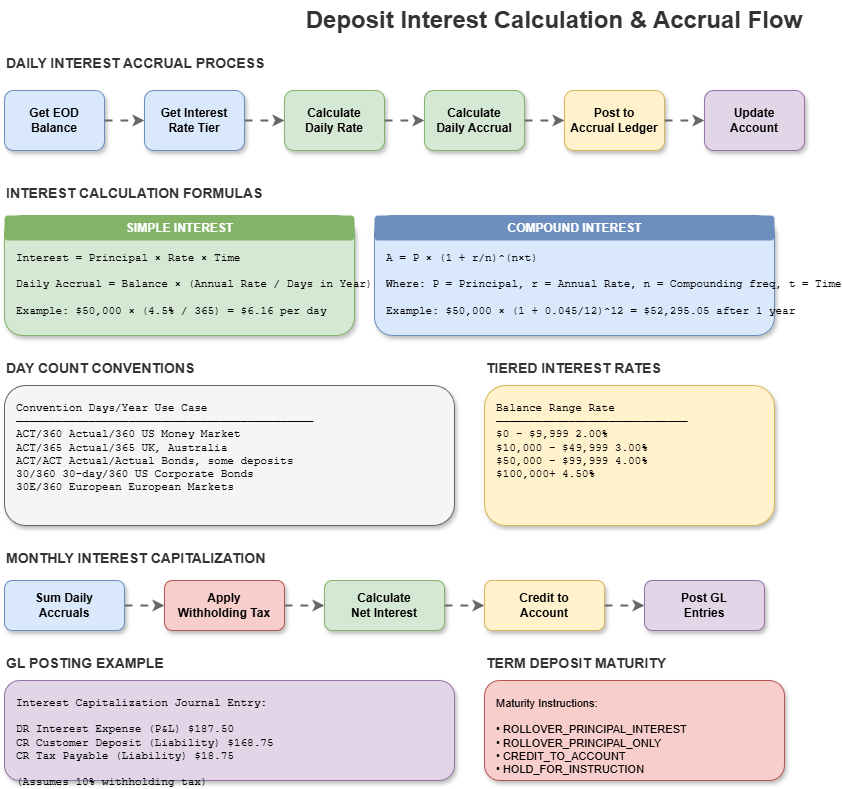

The diagram above was exported from draw.io. Its source (the exported page's mxGraphModel, read from the mxfile embedded in the PNG):
<mxGraphModel dx="1426" dy="635" grid="1" gridSize="10" guides="1" tooltips="1" connect="1" arrows="1" fold="1" page="1" pageScale="1" pageWidth="1400" pageHeight="900" math="0" shadow="1">
  <root>
    <mxCell id="0" />
    <mxCell id="1" parent="0" />
    <mxCell id="title" value="Deposit Interest Calculation &amp; Accrual Flow" style="text;html=1;strokeColor=none;fillColor=none;align=center;verticalAlign=middle;whiteSpace=wrap;rounded=0;fontSize=24;fontStyle=1;fontColor=#333333;" parent="1" vertex="1">
      <mxGeometry x="380" y="20" width="500" height="40" as="geometry" />
    </mxCell>
    <mxCell id="daily-section" value="DAILY INTEREST ACCRUAL PROCESS" style="text;html=1;strokeColor=none;fillColor=none;align=left;verticalAlign=middle;fontStyle=1;fontSize=14;fontColor=#333333;" parent="1" vertex="1">
      <mxGeometry x="80" y="70" width="350" height="25" as="geometry" />
    </mxCell>
    <mxCell id="step1" value="Get EOD&#10;Balance" style="rounded=1;whiteSpace=wrap;html=1;fillColor=#dae8fc;strokeColor=#6c8ebf;shadow=1;fontStyle=1;" parent="1" vertex="1">
      <mxGeometry x="80" y="110" width="100" height="60" as="geometry" />
    </mxCell>
    <mxCell id="arr1" value="" style="endArrow=classic;html=1;rounded=0;strokeWidth=2;strokeColor=#666666;flowAnimation=1;" parent="1" edge="1">
      <mxGeometry width="50" height="50" relative="1" as="geometry">
        <mxPoint x="180" y="140" as="sourcePoint" />
        <mxPoint x="220" y="140" as="targetPoint" />
      </mxGeometry>
    </mxCell>
    <mxCell id="step2" value="Get Interest&#10;Rate Tier" style="rounded=1;whiteSpace=wrap;html=1;fillColor=#dae8fc;strokeColor=#6c8ebf;shadow=1;fontStyle=1;" parent="1" vertex="1">
      <mxGeometry x="220" y="110" width="100" height="60" as="geometry" />
    </mxCell>
    <mxCell id="arr2" value="" style="endArrow=classic;html=1;rounded=0;strokeWidth=2;strokeColor=#666666;flowAnimation=1;" parent="1" edge="1">
      <mxGeometry width="50" height="50" relative="1" as="geometry">
        <mxPoint x="320" y="140" as="sourcePoint" />
        <mxPoint x="360" y="140" as="targetPoint" />
      </mxGeometry>
    </mxCell>
    <mxCell id="step3" value="Calculate&#10;Daily Rate" style="rounded=1;whiteSpace=wrap;html=1;fillColor=#d5e8d4;strokeColor=#82b366;shadow=1;fontStyle=1;" parent="1" vertex="1">
      <mxGeometry x="360" y="110" width="100" height="60" as="geometry" />
    </mxCell>
    <mxCell id="arr3" value="" style="endArrow=classic;html=1;rounded=0;strokeWidth=2;strokeColor=#666666;flowAnimation=1;" parent="1" edge="1">
      <mxGeometry width="50" height="50" relative="1" as="geometry">
        <mxPoint x="460" y="140" as="sourcePoint" />
        <mxPoint x="500" y="140" as="targetPoint" />
      </mxGeometry>
    </mxCell>
    <mxCell id="step4" value="Calculate&#10;Daily Accrual" style="rounded=1;whiteSpace=wrap;html=1;fillColor=#d5e8d4;strokeColor=#82b366;shadow=1;fontStyle=1;" parent="1" vertex="1">
      <mxGeometry x="500" y="110" width="100" height="60" as="geometry" />
    </mxCell>
    <mxCell id="arr4" value="" style="endArrow=classic;html=1;rounded=0;strokeWidth=2;strokeColor=#666666;flowAnimation=1;" parent="1" edge="1">
      <mxGeometry width="50" height="50" relative="1" as="geometry">
        <mxPoint x="600" y="140" as="sourcePoint" />
        <mxPoint x="640" y="140" as="targetPoint" />
      </mxGeometry>
    </mxCell>
    <mxCell id="step5" value="Post to&#10;Accrual Ledger" style="rounded=1;whiteSpace=wrap;html=1;fillColor=#fff2cc;strokeColor=#d6b656;shadow=1;fontStyle=1;" parent="1" vertex="1">
      <mxGeometry x="640" y="110" width="100" height="60" as="geometry" />
    </mxCell>
    <mxCell id="arr5" value="" style="endArrow=classic;html=1;rounded=0;strokeWidth=2;strokeColor=#666666;flowAnimation=1;" parent="1" edge="1">
      <mxGeometry width="50" height="50" relative="1" as="geometry">
        <mxPoint x="740" y="140" as="sourcePoint" />
        <mxPoint x="780" y="140" as="targetPoint" />
      </mxGeometry>
    </mxCell>
    <mxCell id="step6" value="Update&#10;Account" style="rounded=1;whiteSpace=wrap;html=1;fillColor=#e1d5e7;strokeColor=#9673a6;shadow=1;fontStyle=1;" parent="1" vertex="1">
      <mxGeometry x="780" y="110" width="100" height="60" as="geometry" />
    </mxCell>
    <mxCell id="formula-section" value="INTEREST CALCULATION FORMULAS" style="text;html=1;strokeColor=none;fillColor=none;align=left;verticalAlign=middle;fontStyle=1;fontSize=14;fontColor=#333333;" parent="1" vertex="1">
      <mxGeometry x="80" y="200" width="350" height="25" as="geometry" />
    </mxCell>
    <mxCell id="simple-box" value="" style="rounded=1;whiteSpace=wrap;html=1;fillColor=#d5e8d4;strokeColor=#82b366;shadow=1;" parent="1" vertex="1">
      <mxGeometry x="80" y="235" width="350" height="120" as="geometry" />
    </mxCell>
    <mxCell id="simple-header" value="SIMPLE INTEREST" style="text;html=1;strokeColor=none;fillColor=#82b366;align=center;verticalAlign=middle;fontStyle=1;fontSize=12;fontColor=#ffffff;rounded=1;" parent="1" vertex="1">
      <mxGeometry x="80" y="235" width="350" height="25" as="geometry" />
    </mxCell>
    <mxCell id="simple-formula" value="Interest = Principal × Rate × Time&#10;&#10;Daily Accrual = Balance × (Annual Rate / Days in Year)&#10;&#10;Example: $50,000 × (4.5% / 365) = $6.16 per day" style="text;html=1;strokeColor=none;fillColor=none;align=left;verticalAlign=top;spacingLeft=10;spacingTop=5;fontSize=11;fontFamily=Courier New;" parent="1" vertex="1">
      <mxGeometry x="80" y="260" width="350" height="95" as="geometry" />
    </mxCell>
    <mxCell id="compound-box" value="" style="rounded=1;whiteSpace=wrap;html=1;fillColor=#dae8fc;strokeColor=#6c8ebf;shadow=1;" parent="1" vertex="1">
      <mxGeometry x="450" y="235" width="400" height="120" as="geometry" />
    </mxCell>
    <mxCell id="compound-header" value="COMPOUND INTEREST" style="text;html=1;strokeColor=none;fillColor=#6c8ebf;align=center;verticalAlign=middle;fontStyle=1;fontSize=12;fontColor=#ffffff;rounded=1;" parent="1" vertex="1">
      <mxGeometry x="450" y="235" width="400" height="25" as="geometry" />
    </mxCell>
    <mxCell id="compound-formula" value="A = P × (1 + r/n)^(n×t)&#10;&#10;Where: P = Principal, r = Annual Rate, n = Compounding freq, t = Time&#10;&#10;Example: $50,000 × (1 + 0.045/12)^12 = $52,295.05 after 1 year" style="text;html=1;strokeColor=none;fillColor=none;align=left;verticalAlign=top;spacingLeft=10;spacingTop=5;fontSize=11;fontFamily=Courier New;" parent="1" vertex="1">
      <mxGeometry x="450" y="260" width="400" height="95" as="geometry" />
    </mxCell>
    <mxCell id="daycount-section" value="DAY COUNT CONVENTIONS" style="text;html=1;strokeColor=none;fillColor=none;align=left;verticalAlign=middle;fontStyle=1;fontSize=14;fontColor=#333333;" parent="1" vertex="1">
      <mxGeometry x="80" y="375" width="350" height="25" as="geometry" />
    </mxCell>
    <mxCell id="dc-table" value="" style="rounded=1;whiteSpace=wrap;html=1;fillColor=#f5f5f5;strokeColor=#666666;shadow=1;" parent="1" vertex="1">
      <mxGeometry x="80" y="405" width="450" height="140" as="geometry" />
    </mxCell>
    <mxCell id="dc-header" value="Convention       Days/Year    Use Case&#10;─────────────────────────────────────────────&#10;ACT/360          Actual/360   US Money Market&#10;ACT/365          Actual/365   UK, Australia&#10;ACT/ACT          Actual/Actual Bonds, some deposits&#10;30/360           30-day/360   US Corporate Bonds&#10;30E/360          European     European Markets" style="text;html=1;strokeColor=none;fillColor=none;align=left;verticalAlign=top;spacingLeft=10;spacingTop=10;fontSize=11;fontFamily=Courier New;" parent="1" vertex="1">
      <mxGeometry x="80" y="405" width="450" height="140" as="geometry" />
    </mxCell>
    <mxCell id="tiers-section" value="TIERED INTEREST RATES" style="text;html=1;strokeColor=none;fillColor=none;align=left;verticalAlign=middle;fontStyle=1;fontSize=14;fontColor=#333333;" parent="1" vertex="1">
      <mxGeometry x="560" y="375" width="350" height="25" as="geometry" />
    </mxCell>
    <mxCell id="tiers-box" value="" style="rounded=1;whiteSpace=wrap;html=1;fillColor=#fff2cc;strokeColor=#d6b656;shadow=1;" parent="1" vertex="1">
      <mxGeometry x="560" y="405" width="290" height="140" as="geometry" />
    </mxCell>
    <mxCell id="tiers-content" value="Balance Range         Rate&#10;─────────────────────────────&#10;$0 - $9,999           2.00%&#10;$10,000 - $49,999     3.00%&#10;$50,000 - $99,999     4.00%&#10;$100,000+             4.50%" style="text;html=1;strokeColor=none;fillColor=none;align=left;verticalAlign=top;spacingLeft=10;spacingTop=10;fontSize=11;fontFamily=Courier New;" parent="1" vertex="1">
      <mxGeometry x="560" y="405" width="290" height="140" as="geometry" />
    </mxCell>
    <mxCell id="monthly-section" value="MONTHLY INTEREST CAPITALIZATION" style="text;html=1;strokeColor=none;fillColor=none;align=left;verticalAlign=middle;fontStyle=1;fontSize=14;fontColor=#333333;" parent="1" vertex="1">
      <mxGeometry x="80" y="565" width="350" height="25" as="geometry" />
    </mxCell>
    <mxCell id="m-step1" value="Sum Daily&#10;Accruals" style="rounded=1;whiteSpace=wrap;html=1;fillColor=#dae8fc;strokeColor=#6c8ebf;shadow=1;fontStyle=1;" parent="1" vertex="1">
      <mxGeometry x="80" y="600" width="120" height="50" as="geometry" />
    </mxCell>
    <mxCell id="m-arr1" value="" style="endArrow=classic;html=1;rounded=0;strokeWidth=2;strokeColor=#666666;flowAnimation=1;" parent="1" edge="1">
      <mxGeometry width="50" height="50" relative="1" as="geometry">
        <mxPoint x="200" y="625" as="sourcePoint" />
        <mxPoint x="240" y="625" as="targetPoint" />
      </mxGeometry>
    </mxCell>
    <mxCell id="m-step2" value="Apply&#10;Withholding Tax" style="rounded=1;whiteSpace=wrap;html=1;fillColor=#f8cecc;strokeColor=#b85450;shadow=1;fontStyle=1;" parent="1" vertex="1">
      <mxGeometry x="240" y="600" width="120" height="50" as="geometry" />
    </mxCell>
    <mxCell id="m-arr2" value="" style="endArrow=classic;html=1;rounded=0;strokeWidth=2;strokeColor=#666666;flowAnimation=1;" parent="1" edge="1">
      <mxGeometry width="50" height="50" relative="1" as="geometry">
        <mxPoint x="360" y="625" as="sourcePoint" />
        <mxPoint x="400" y="625" as="targetPoint" />
      </mxGeometry>
    </mxCell>
    <mxCell id="m-step3" value="Calculate&#10;Net Interest" style="rounded=1;whiteSpace=wrap;html=1;fillColor=#d5e8d4;strokeColor=#82b366;shadow=1;fontStyle=1;" parent="1" vertex="1">
      <mxGeometry x="400" y="600" width="120" height="50" as="geometry" />
    </mxCell>
    <mxCell id="m-arr3" value="" style="endArrow=classic;html=1;rounded=0;strokeWidth=2;strokeColor=#666666;flowAnimation=1;" parent="1" edge="1">
      <mxGeometry width="50" height="50" relative="1" as="geometry">
        <mxPoint x="520" y="625" as="sourcePoint" />
        <mxPoint x="560" y="625" as="targetPoint" />
      </mxGeometry>
    </mxCell>
    <mxCell id="m-step4" value="Credit to&#10;Account" style="rounded=1;whiteSpace=wrap;html=1;fillColor=#fff2cc;strokeColor=#d6b656;shadow=1;fontStyle=1;" parent="1" vertex="1">
      <mxGeometry x="560" y="600" width="120" height="50" as="geometry" />
    </mxCell>
    <mxCell id="m-arr4" value="" style="endArrow=classic;html=1;rounded=0;strokeWidth=2;strokeColor=#666666;flowAnimation=1;" parent="1" edge="1">
      <mxGeometry width="50" height="50" relative="1" as="geometry">
        <mxPoint x="680" y="625" as="sourcePoint" />
        <mxPoint x="720" y="625" as="targetPoint" />
      </mxGeometry>
    </mxCell>
    <mxCell id="m-step5" value="Post GL&#10;Entries" style="rounded=1;whiteSpace=wrap;html=1;fillColor=#e1d5e7;strokeColor=#9673a6;shadow=1;fontStyle=1;" parent="1" vertex="1">
      <mxGeometry x="720" y="600" width="120" height="50" as="geometry" />
    </mxCell>
    <mxCell id="gl-section" value="GL POSTING EXAMPLE" style="text;html=1;strokeColor=none;fillColor=none;align=left;verticalAlign=middle;fontStyle=1;fontSize=14;fontColor=#333333;" parent="1" vertex="1">
      <mxGeometry x="80" y="670" width="200" height="25" as="geometry" />
    </mxCell>
    <mxCell id="gl-box" value="" style="rounded=1;whiteSpace=wrap;html=1;fillColor=#e1d5e7;strokeColor=#9673a6;shadow=1;" parent="1" vertex="1">
      <mxGeometry x="80" y="700" width="450" height="100" as="geometry" />
    </mxCell>
    <mxCell id="gl-content" value="Interest Capitalization Journal Entry:&#10;&#10;DR  Interest Expense (P&amp;L)      $187.50&#10;    CR  Customer Deposit (Liability)    $168.75&#10;    CR  Tax Payable (Liability)         $18.75&#10;&#10;(Assumes 10% withholding tax)" style="text;html=1;strokeColor=none;fillColor=none;align=left;verticalAlign=top;spacingLeft=10;spacingTop=10;fontSize=11;fontFamily=Courier New;" parent="1" vertex="1">
      <mxGeometry x="80" y="700" width="450" height="100" as="geometry" />
    </mxCell>
    <mxCell id="td-section" value="TERM DEPOSIT MATURITY" style="text;html=1;strokeColor=none;fillColor=none;align=left;verticalAlign=middle;fontStyle=1;fontSize=14;fontColor=#333333;" parent="1" vertex="1">
      <mxGeometry x="560" y="670" width="250" height="25" as="geometry" />
    </mxCell>
    <mxCell id="td-box" value="" style="rounded=1;whiteSpace=wrap;html=1;fillColor=#f8cecc;strokeColor=#b85450;shadow=1;" parent="1" vertex="1">
      <mxGeometry x="560" y="700" width="300" height="100" as="geometry" />
    </mxCell>
    <mxCell id="td-content" value="Maturity Instructions:&#10;&#10;• ROLLOVER_PRINCIPAL_INTEREST&#10;• ROLLOVER_PRINCIPAL_ONLY&#10;• CREDIT_TO_ACCOUNT&#10;• HOLD_FOR_INSTRUCTION" style="text;html=1;strokeColor=none;fillColor=none;align=left;verticalAlign=top;spacingLeft=10;spacingTop=10;fontSize=11;" parent="1" vertex="1">
      <mxGeometry x="560" y="700" width="300" height="100" as="geometry" />
    </mxCell>
  </root>
</mxGraphModel>